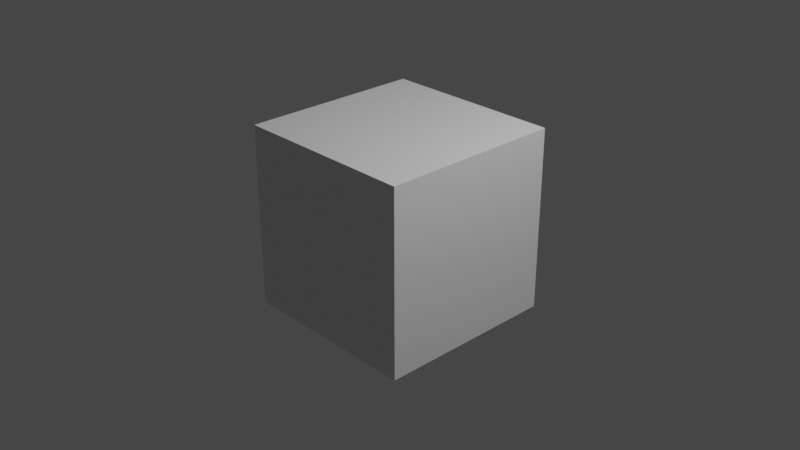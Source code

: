 # Source: blend.blend  (saved by Blender 3.4.6; exported with 4.5.12 LTS)
import bpy
from mathutils import Matrix  # noqa: F401  (used for matrix-valued properties, if any)

bpy.ops.wm.read_factory_settings(use_empty=True)
scene = bpy.context.scene
scene.name = 'Scene'

# ---- collections
col_collection = bpy.data.collections.new('Collection'); scene.collection.children.link(col_collection)

# ---- materials (node trees are filled in below, after node groups)
mat_material = bpy.data.materials.new('Material')
mat_material.alpha_threshold = 0.0
mat_material.use_transparent_shadow = False
mat_material.roughness = 0.5
mat_material.line_color = (0.0, 0.0, 0.0, 1.0)

# ---- material node trees
mat_material.use_nodes = True; mat_material.node_tree.nodes.clear()
_N = mat_material.node_tree.nodes; _L = mat_material.node_tree.links
n0 = _N.new('ShaderNodeOutputMaterial'); n0.name = 'Material Output'; n0.location = (300, 300)
n1 = _N.new('ShaderNodeBsdfPrincipled'); n1.name = 'Principled BSDF'; n1.location = (10, 300)
n1.distribution = 'GGX'
n1.subsurface_method = 'RANDOM_WALK_SKIN'
n1.inputs[3].default_value = 1.45
n1.inputs[27].default_value = (0.0, 0.0, 0.0, 1.0)
n1.inputs[28].default_value = 1.0
_L.new(n1.outputs[0], n0.inputs[0])
n0.is_active_output = True

# ---- world
world_world = bpy.data.worlds.new('World'); scene.world = world_world
world_world.use_nodes = True; world_world.node_tree.nodes.clear()
_N = world_world.node_tree.nodes; _L = world_world.node_tree.links
n0 = _N.new('ShaderNodeOutputWorld'); n0.name = 'World Output'; n0.location = (300, 300)
n1 = _N.new('ShaderNodeBackground'); n1.name = 'Background'; n1.location = (10, 300)
n1.inputs[0].default_value = (0.05088, 0.05088, 0.05088, 1.0)
_L.new(n1.outputs[0], n0.inputs[0])
n0.is_active_output = True
world_world.color = (0.05088, 0.05088, 0.05088)
world_world.use_sun_shadow = False
world_world.sun_shadow_jitter_overblur = 0.0

# ---- cameras
cam_camera = bpy.data.cameras.new('Camera')
cam_camera.clip_end = 100.0
cam_camera.ortho_scale = 7.314

# ---- lights
light_light = bpy.data.lights.new('Light', 'POINT')
light_light.transmission_factor = 0.0
light_light.energy = 1000.0
light_light.shadow_soft_size = 0.1
light_light.shadow_maximum_resolution = 0.006
light_light.use_absolute_resolution = True

# ---- meshes
me_cube = bpy.data.meshes.new('Cube')
me_cube.from_pydata([(1.0, 1.0, 1.0), (1.0, 1.0, -1.0), (1.0, -1.0, 1.0), (1.0, -1.0, -1.0), (-1.0, 1.0, 1.0), (-1.0, 1.0, -1.0), (-1.0, -1.0, 1.0), (-1.0, -1.0, -1.0)], [], [(0, 4, 6, 2), (3, 2, 6, 7), (7, 6, 4, 5), (5, 1, 3, 7), (1, 0, 2, 3), (5, 4, 0, 1)])
_uv = me_cube.uv_layers.new(name='UVMap')
_uv.uv.foreach_set('vector', [0.625, 0.5, 0.875, 0.5, 0.875, 0.75, 0.625, 0.75, 0.375, 0.75, 0.625, 0.75, 0.625, 1.0, 0.375, 1.0, 0.375, 0.0, 0.625, 0.0, 0.625, 0.25, 0.375, 0.25, 0.125, 0.5, 0.375, 0.5, 0.375, 0.75, 0.125, 0.75, 0.375, 0.5, 0.625, 0.5, 0.625, 0.75, 0.375, 0.75, 0.375, 0.25, 0.625, 0.25, 0.625, 0.5, 0.375, 0.5])
me_cube.materials.append(mat_material)
me_cube.use_mirror_vertex_groups = False
me_cube.update()

# ---- objects
ob_cube = bpy.data.objects.new('Cube', me_cube)
ob_light = bpy.data.objects.new('Light', light_light)
ob_camera = bpy.data.objects.new('Camera', cam_camera)

# ---- transforms, parenting, visibility, modifiers, constraints
ob_cube.location = (0.0, 0.0, 0.0)
ob_cube.lock_rotations_4d = False
ob_cube.empty_display_type = 'ARROWS'
ob_cube.lineart.crease_threshold = 0.0
ob_light.location = (4.076, 1.005, 5.904)
ob_light.rotation_euler = (0.6503, 0.05522, 1.866)
ob_light.lock_rotations_4d = False
ob_light.empty_display_type = 'ARROWS'
ob_light.color = (0.0, 0.0, 0.0, 0.0)
ob_light.lineart.crease_threshold = 0.0
ob_camera.location = (7.359, -6.926, 4.958)
ob_camera.rotation_euler = (1.109, 0.0, 0.8149)
ob_camera.lock_rotations_4d = False
ob_camera.empty_display_type = 'ARROWS'
ob_camera.color = (0.0, 0.0, 0.0, 0.0)
ob_camera.display_type = 'WIRE'
ob_camera.lineart.crease_threshold = 0.0

# ---- collection membership
col_collection.objects.link(ob_cube)
col_collection.objects.link(ob_light)
col_collection.objects.link(ob_camera)

# ---- scene / render settings (as saved in the file)
scene.camera = ob_camera
scene.frame_start = 1; scene.frame_end = 250; scene.frame_set(1)
scene.render.engine = 'BLENDER_EEVEE_NEXT'
scene.cycles.sampling_pattern = 'TABULATED_SOBOL'
scene.cycles.use_light_tree = False
scene.view_settings.view_transform = 'Filmic'
bpy.context.view_layer.update()
